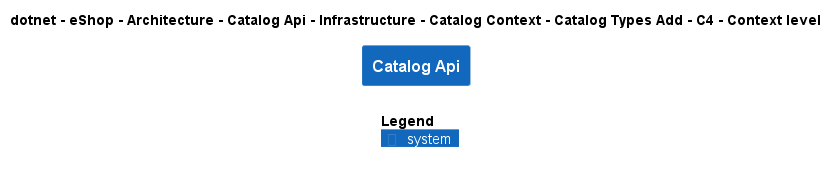

The diagram above was rendered by PlantUML. Its source (embedded in the PNG):
@startuml
!include ..\..\..\..\..\..\..\..\..\..\..\.c4s\C4_Context.puml

AddElementTag("c4interflow:lifecycle:new", $bgColor=green, $fontColor=#ffffff, $borderColor=green, $shadowing="False")
AddElementTag("c4interflow:lifecycle:changed", $bgColor=orange, $fontColor=#ffffff, $borderColor=orange, $shadowing="False")
AddElementTag("c4interflow:lifecycle:removed", $bgColor=red, $fontColor=#ffffff, $borderColor=red, $shadowing="False")

AddRelTag("c4interflow:lifecycle:new", $textColor=green, $lineColor=green)
AddRelTag("c4interflow:lifecycle:changed", $textColor=orange, $lineColor=orange)
AddRelTag("c4interflow:lifecycle:removed", $textColor=red, $lineColor=red)

SHOW_PERSON_PORTRAIT()
LAYOUT_TOP_DOWN()

skinparam linetype polyline

title dotnet - eShop - Architecture - Catalog Api - Infrastructure - Catalog Context - Catalog Types Add - C4 - Context level

System(dotnet.eShop.Architecture.SoftwareSystems.CatalogApi, "Catalog Api", "")



SHOW_LEGEND()
@enduml